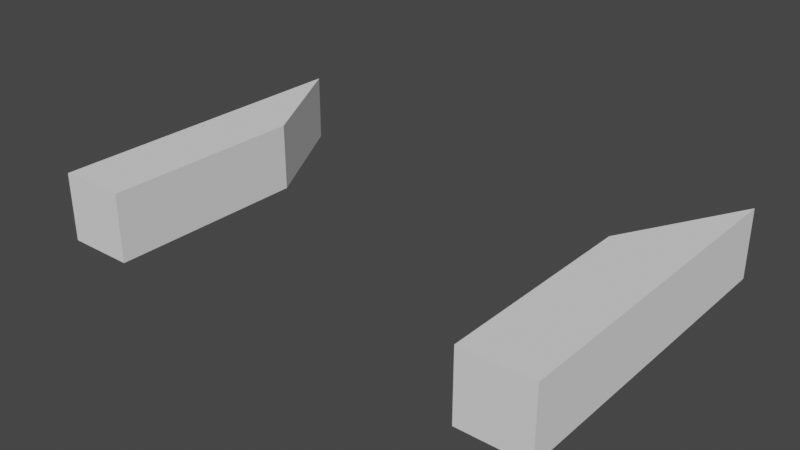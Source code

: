 # Source: SideBlock_V2_0406_-_.blend  (saved by Blender 2.80.75; exported with 4.5.12 LTS)
import bpy
from mathutils import Matrix  # noqa: F401  (used for matrix-valued properties, if any)

bpy.ops.wm.read_factory_settings(use_empty=True)
scene = bpy.context.scene
scene.name = 'Scene'

# ---- world
world_world = bpy.data.worlds.new('World'); scene.world = world_world
world_world.use_nodes = True; world_world.node_tree.nodes.clear()
_N = world_world.node_tree.nodes; _L = world_world.node_tree.links
n0 = _N.new('ShaderNodeOutputWorld'); n0.name = 'World Output'; n0.location = (300, 300)
n1 = _N.new('ShaderNodeBackground'); n1.name = 'Background'; n1.location = (10, 300)
n1.inputs[0].default_value = (0.05088, 0.05088, 0.05088, 1.0)
_L.new(n1.outputs[0], n0.inputs[0])
n0.is_active_output = True
world_world.color = (0.05088, 0.05088, 0.05088)
world_world.use_sun_shadow = False
world_world.sun_shadow_jitter_overblur = 0.0

# ---- meshes
me_cube_004 = bpy.data.meshes.new('Cube.004')
me_cube_004.from_pydata([(-1.0, -1.0, -1.0), (-1.0, -1.0, 1.0), (-1.0, 2.2, -1.0), (-1.0, 2.2, 1.0), (1.0, -1.0, -1.0), (1.0, -1.0, 1.0), (1.0, 1.0, -1.0), (1.0, 1.0, 1.0)], [], [(0, 1, 3, 2), (2, 3, 7, 6), (6, 7, 5, 4), (4, 5, 1, 0), (2, 6, 4, 0), (7, 3, 1, 5)])
_uv = me_cube_004.uv_layers.new(name='UVMap')
_uv.uv.foreach_set('vector', [0.375, 0.0, 0.625, 0.0, 0.625, 0.25, 0.375, 0.25, 0.375, 0.25, 0.625, 0.25, 0.625, 0.5, 0.375, 0.5, 0.375, 0.5, 0.625, 0.5, 0.625, 0.75, 0.375, 0.75, 0.375, 0.75, 0.625, 0.75, 0.625, 1.0, 0.375, 1.0, 0.125, 0.5, 0.375, 0.5, 0.375, 0.75, 0.125, 0.75, 0.625, 0.5, 0.875, 0.5, 0.875, 0.75, 0.625, 0.75])
me_cube_004.use_remesh_preserve_volume = False
me_cube_004.use_remesh_preserve_attributes = False
me_cube_004.use_mirror_vertex_groups = False
me_cube_004.update()
me_cube_005 = bpy.data.meshes.new('Cube.005')
me_cube_005.from_pydata([(-1.0, -1.0, -1.0), (-1.0, -1.0, 1.0), (-1.0, 1.0, -1.0), (-1.0, 1.0, 1.0), (1.0, -1.0, -1.0), (1.0, -1.0, 1.0), (1.0, 2.2, -1.0), (1.0, 2.2, 1.0)], [], [(0, 1, 3, 2), (2, 3, 7, 6), (6, 7, 5, 4), (4, 5, 1, 0), (2, 6, 4, 0), (7, 3, 1, 5)])
_uv = me_cube_005.uv_layers.new(name='UVMap')
_uv.uv.foreach_set('vector', [0.375, 0.0, 0.625, 0.0, 0.625, 0.25, 0.375, 0.25, 0.375, 0.25, 0.625, 0.25, 0.625, 0.5, 0.375, 0.5, 0.375, 0.5, 0.625, 0.5, 0.625, 0.75, 0.375, 0.75, 0.375, 0.75, 0.625, 0.75, 0.625, 1.0, 0.375, 1.0, 0.125, 0.5, 0.375, 0.5, 0.375, 0.75, 0.125, 0.75, 0.625, 0.5, 0.875, 0.5, 0.875, 0.75, 0.625, 0.75])
me_cube_005.use_remesh_preserve_volume = False
me_cube_005.use_remesh_preserve_attributes = False
me_cube_005.use_mirror_vertex_groups = False
me_cube_005.update()

# ---- objects
ob_sideblockrgiht = bpy.data.objects.new('SideBlockRgiht', me_cube_004)
ob_sideblockleft = bpy.data.objects.new('SideBlockLeft', me_cube_005)

# ---- transforms, parenting, visibility, modifiers, constraints
ob_sideblockrgiht.location = (-0.16, 0.13, -0.16)
ob_sideblockrgiht.scale = (0.025, 0.075, 0.025)
ob_sideblockrgiht.lineart.crease_threshold = 0.0
ob_sideblockleft.location = (0.16, 0.13, -0.16)
ob_sideblockleft.scale = (0.025, 0.075, 0.025)
ob_sideblockleft.lineart.crease_threshold = 0.0

# ---- collection membership
scene.collection.objects.link(ob_sideblockrgiht)
scene.collection.objects.link(ob_sideblockleft)

# ---- scene / render settings (as saved in the file)
scene.frame_start = 1; scene.frame_end = 250; scene.frame_set(1)
scene.render.engine = 'BLENDER_EEVEE_NEXT'
scene.cycles.use_denoising = False
scene.cycles.samples = 128
scene.cycles.sampling_pattern = 'TABULATED_SOBOL'
scene.cycles.use_adaptive_sampling = False
scene.cycles.use_light_tree = False
scene.view_settings.view_transform = 'Filmic'
bpy.context.view_layer.update()

# ---- added for rendering (the .blend has no active camera and no usable light): camera, sun
cam_auto = bpy.data.cameras.new('AutoCamera')
cam_auto.lens = 50.0
cam_auto.sensor_width = 36.0
cam_auto.clip_end = 1000.0
ob_auto_camera = bpy.data.objects.new('AutoCamera', cam_auto)
scene.collection.objects.link(ob_auto_camera)
ob_auto_camera.location = (0.410658, -0.31779, 0.168526)
ob_auto_camera.rotation_euler = (1.09748, -7.21219e-08, 0.694738)
scene.camera = ob_auto_camera
light_auto_sun = bpy.data.lights.new('AutoSun', 'SUN')
light_auto_sun.energy = 3.0
light_auto_sun.angle = 0.0523599
ob_auto_sun = bpy.data.objects.new('AutoSun', light_auto_sun)
scene.collection.objects.link(ob_auto_sun)
ob_auto_sun.rotation_euler = (0.872665, 0.174533, 0.523599)
bpy.context.view_layer.update()
